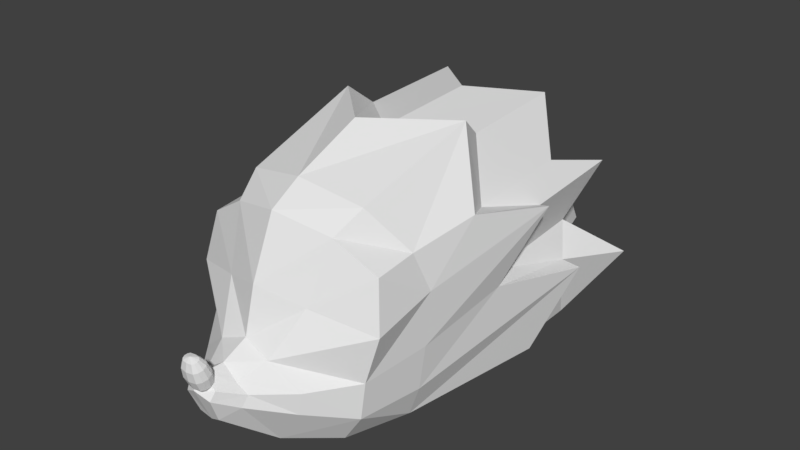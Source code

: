# Source: enemy1.blend  (saved by Blender 2.79.0; exported with 4.5.12 LTS)
import bpy
from mathutils import Matrix  # noqa: F401  (used for matrix-valued properties, if any)

bpy.ops.wm.read_factory_settings(use_empty=True)
scene = bpy.context.scene
scene.name = 'Scene'

# ---- collections
col_collection_1 = bpy.data.collections.new('Collection 1'); scene.collection.children.link(col_collection_1)

# ---- materials (node trees are filled in below, after node groups)
mat_enemy1 = bpy.data.materials.new('enemy1')
mat_enemy1.alpha_threshold = 0.0
mat_enemy1.use_transparent_shadow = False
mat_enemy1.roughness = 0.5

# ---- material node trees

# ---- world
world_world = bpy.data.worlds.new('World'); scene.world = world_world
world_world.color = (0.05088, 0.05088, 0.05088)
world_world.use_sun_shadow = False
world_world.sun_shadow_jitter_overblur = 0.0
world_world.cycles.sampling_method = 'MANUAL'

# ---- meshes
me_cube_001 = bpy.data.meshes.new('Cube.001')
me_cube_001.from_pydata([(0.9265, 0.9943, -0.2568), (0.7843, 0.5184, -0.233), (0.6892, 0.851, -0.408), (0.6354, 0.6051, -0.3559), (0.62, 1.177, -0.4799), (0.4905, 0.6537, -0.389), (0.3677, 0.9879, -0.4174), (0.2903, 0.6392, -0.3825), (0.2789, 1.42, -0.4773), (0.1241, 0.6279, -0.3671), (0.008354, 1.208, -0.4174), (0.006304, 0.6279, -0.3265), (0.8436, 1.093, -0.228), (0.656, 0.964, -0.3523), (0.5832, 1.228, -0.4114), (0.3855, 1.06, -0.36), (0.2913, 1.411, -0.4092), (0.0006977, 1.216, -0.36), (0.8662, 1.52, -0.2204), (0.6786, 1.39, -0.3447), (0.6058, 1.654, -0.4037), (0.4081, 1.487, -0.3524), (0.235, 1.707, -0.5015), (-0.003761, 1.524, -0.3524), (0.6633, 1.617, -0.07841), (0.4978, 1.546, -0.19), (0.4055, 1.72, -0.2326), (0.2926, 1.572, -0.1956), (0.1366, 1.7, -0.3029), (-0.002957, 1.534, -0.1956), (0.3038, 1.88, -0.07494), (0.2247, 1.861, -0.119), (0.2232, 1.86, -0.1961), (0.136, 1.842, -0.1578), (0.09273, 1.813, -0.2455), (0.01575, 1.793, -0.1849), (0.7135, 0.4122, -0.2024), (0.4945, 0.3237, -0.167), (0.3352, 0.2103, -0.1034), (0.2917, 0.1124, -0.06608), (0.2965, 0.03419, -0.0571), (0.2648, 0.01509, -0.0509), (0.175, 0.04983, -0.04157), (0.02371, 0.2406, -0.1064), (0.2597, 0.3921, -0.342), (0.1237, 0.3829, -0.3294), (0.2453, 0.2405, -0.2138), (0.1659, 0.2357, -0.206), (0.2591, 0.1206, -0.1059), (0.2211, 0.09626, -0.09955), (0.6177, 0.4441, -0.3559), (0.4357, 0.4074, -0.389), (0.001364, 0.3958, -0.2457), (0.413, 0.01661, -0.01953), (0.3903, 0.03657, -0.02665), (0.3558, 0.05206, -0.02925), (0.3185, 0.05894, -0.02665), (0.2885, 0.05535, -0.01953), (0.4108, 0.009814, -0.02665), (0.3867, 0.0248, -0.03898), (0.3515, 0.03847, -0.04349), (0.3148, 0.04717, -0.03898), (0.2864, 0.04856, -0.02665), (0.408, 0.0005313, -0.02925), (0.3817, 0.008719, -0.04349), (0.3457, 0.0199, -0.0487), (0.3098, 0.03109, -0.04349), (0.2835, 0.03928, -0.02925), (0.4051, -0.008752, -0.02665), (0.3767, -0.00736, -0.03898), (0.34, 0.001337, -0.04349), (0.3048, 0.01501, -0.03898), (0.2806, 0.02999, -0.02665), (0.4029, -0.01555, -0.01953), (0.373, -0.01913, -0.02665), (0.3357, -0.01225, -0.02925), (0.3012, 0.003238, -0.02665), (0.2785, 0.0232, -0.01953), (0.9265, 0.9943, 0.2568), (0.7843, 0.5184, 0.233), (0.9488, 0.7449, 0.0), (0.8351, 0.479, 0.0), (0.6892, 0.851, 0.408), (0.6354, 0.6051, 0.3559), (0.62, 1.177, 0.4799), (0.4905, 0.6537, 0.389), (0.3677, 0.9879, 0.4174), (0.2903, 0.6392, 0.3825), (0.2789, 1.42, 0.4773), (0.1241, 0.6279, 0.3671), (0.008354, 1.208, 0.4174), (0.006304, 0.6279, 0.3265), (0.8436, 1.093, 0.228), (0.8742, 0.8898, 0.0), (0.656, 0.964, 0.3523), (0.5832, 1.228, 0.4114), (0.3855, 1.06, 0.36), (0.2913, 1.411, 0.4092), (0.0006977, 1.216, 0.36), (0.8662, 1.52, 0.2204), (0.8968, 1.316, 0.0), (0.6786, 1.39, 0.3447), (0.6058, 1.654, 0.4037), (0.4081, 1.487, 0.3524), (0.235, 1.707, 0.5015), (-0.003761, 1.524, 0.3524), (0.6881, 1.546, 0.1923), (0.7287, 1.502, 0.01174), (0.5763, 1.482, 0.2529), (0.4634, 1.617, 0.3424), (0.3241, 1.536, 0.2531), (0.1206, 1.667, 0.3319), (-0.002957, 1.534, 0.1956), (0.3038, 1.88, 0.07494), (0.2821, 1.87, 0.0), (0.2247, 1.861, 0.119), (0.2232, 1.86, 0.1961), (0.136, 1.842, 0.1578), (0.09273, 1.813, 0.2455), (0.01575, 1.793, 0.1849), (0.008318, 1.963, 0.0), (0.7135, 0.4122, 0.2024), (0.7643, 0.3598, 0.0), (0.4945, 0.3237, 0.167), (0.5453, 0.2648, 0.0), (0.3352, 0.2103, 0.1034), (0.3763, 0.2198, 0.0), (0.2917, 0.1124, 0.06608), (0.3328, 0.1216, 0.0), (0.2965, 0.03419, 0.0571), (0.3377, 0.04267, 0.0), (0.2648, 0.01509, 0.0509), (0.2926, -0.0007994, 0.0), (0.175, 0.04983, 0.04157), (0.1562, 0.05752, 0.0), (0.02371, 0.2406, 0.1064), (0.004875, 0.2716, 0.0), (0.2597, 0.3921, 0.342), (0.1237, 0.3829, 0.3294), (0.2453, 0.2405, 0.2138), (0.1659, 0.2357, 0.206), (0.2591, 0.1206, 0.1059), (0.2211, 0.09626, 0.09955), (0.6177, 0.4441, 0.3559), (0.4357, 0.4074, 0.389), (0.001364, 0.3958, 0.2457), (0.4137, 0.0191, 0.0), (0.3198, 0.06325, 0.0), (0.2739, 0.04227, 0.0), (0.4176, -0.002466, 0.0), (0.413, 0.01661, 0.01953), (0.3903, 0.03657, 0.02665), (0.3558, 0.05206, 0.02925), (0.3185, 0.05894, 0.02665), (0.2885, 0.05535, 0.01953), (0.4108, 0.009814, 0.02665), (0.3867, 0.0248, 0.03898), (0.3515, 0.03847, 0.04349), (0.3148, 0.04717, 0.03898), (0.2864, 0.04856, 0.02665), (0.408, 0.0005313, 0.02925), (0.3817, 0.008719, 0.04349), (0.3457, 0.0199, 0.0487), (0.3098, 0.03109, 0.04349), (0.2835, 0.03928, 0.02925), (0.4051, -0.008752, 0.02665), (0.3767, -0.00736, 0.03898), (0.34, 0.001337, 0.04349), (0.3048, 0.01501, 0.03898), (0.2806, 0.02999, 0.02665), (0.4029, -0.01555, 0.01953), (0.373, -0.01913, 0.02665), (0.3357, -0.01225, 0.02925), (0.3012, 0.003238, 0.02665), (0.2785, 0.0232, 0.01953), (0.4022, -0.01804, 0.0), (0.3716, -0.02344, 0.0), (0.3342, -0.01723, 0.0), (0.2998, -0.00107, 0.0), (0.2778, 0.02071, 0.0), (0.3917, 0.04088, 0.0), (0.3573, 0.05704, 0.0), (0.2893, 0.05784, 0.0)], [], [(0, 80, 81, 1), (0, 1, 3, 2), (2, 3, 5, 4), (4, 5, 7, 6), (6, 7, 9, 8), (8, 9, 11, 10), (2, 4, 14, 13), (8, 10, 17, 16), (4, 6, 15, 14), (0, 2, 13, 12), (6, 8, 16, 15), (80, 0, 12, 93), (14, 15, 21, 20), (12, 13, 19, 18), (15, 16, 22, 21), (13, 14, 20, 19), (93, 12, 18, 100), (16, 17, 23, 22), (18, 19, 25, 24), (21, 22, 28, 27), (19, 20, 26, 25), (100, 18, 24, 107), (22, 23, 29, 28), (20, 21, 27, 26), (27, 28, 34, 33), (25, 26, 32, 31), (107, 24, 30, 114), (28, 29, 35, 34), (26, 27, 33, 32), (24, 25, 31, 30), (33, 34, 120), (31, 32, 120), (114, 30, 120), (34, 35, 120), (32, 33, 120), (30, 31, 120), (1, 81, 122, 36), (36, 122, 124, 37), (37, 124, 126, 38), (38, 126, 128, 39), (39, 128, 130, 40), (40, 130, 132, 41), (41, 132, 134, 42), (42, 134, 136, 43), (9, 7, 44, 45), (45, 44, 46, 47), (47, 46, 48, 49), (41, 49, 48, 40), (41, 42, 49), (39, 40, 48), (39, 48, 46, 38), (43, 47, 49, 42), (47, 43, 45), (5, 3, 50, 51), (3, 1, 36, 50), (37, 51, 50, 36), (5, 51, 44, 7), (37, 38, 51), (44, 51, 38, 46), (11, 9, 45, 52), (43, 52, 45), (136, 52, 43), (120, 29, 52, 136), (35, 29, 120), (52, 29, 17, 11), (11, 17, 10), (23, 17, 29), (148, 182, 57), (147, 181, 55, 56), (180, 146, 53, 54), (182, 147, 56, 57), (181, 180, 54, 55), (146, 149, 53), (56, 55, 60, 61), (54, 53, 58, 59), (57, 56, 61, 62), (55, 54, 59, 60), (53, 149, 58), (148, 57, 62), (59, 58, 63, 64), (62, 61, 66, 67), (60, 59, 64, 65), (58, 149, 63), (148, 62, 67), (61, 60, 65, 66), (67, 66, 71, 72), (65, 64, 69, 70), (63, 149, 68), (148, 67, 72), (66, 65, 70, 71), (64, 63, 68, 69), (72, 71, 76, 77), (70, 69, 74, 75), (68, 149, 73), (148, 72, 77), (71, 70, 75, 76), (69, 68, 73, 74), (77, 76, 178, 179), (75, 74, 176, 177), (73, 149, 175), (148, 77, 179), (76, 75, 177, 178), (74, 73, 175, 176), (78, 79, 81, 80), (78, 82, 83, 79), (82, 84, 85, 83), (84, 86, 87, 85), (86, 88, 89, 87), (88, 90, 91, 89), (82, 94, 95, 84), (88, 97, 98, 90), (84, 95, 96, 86), (78, 92, 94, 82), (86, 96, 97, 88), (80, 93, 92, 78), (95, 102, 103, 96), (92, 99, 101, 94), (96, 103, 104, 97), (94, 101, 102, 95), (93, 100, 99, 92), (97, 104, 105, 98), (99, 106, 108, 101), (103, 110, 111, 104), (101, 108, 109, 102), (100, 107, 106, 99), (104, 111, 112, 105), (102, 109, 110, 103), (110, 117, 118, 111), (108, 115, 116, 109), (107, 114, 113, 106), (111, 118, 119, 112), (109, 116, 117, 110), (106, 113, 115, 108), (117, 120, 118), (115, 120, 116), (114, 120, 113), (118, 120, 119), (116, 120, 117), (113, 120, 115), (79, 121, 122, 81), (121, 123, 124, 122), (123, 125, 126, 124), (125, 127, 128, 126), (127, 129, 130, 128), (129, 131, 132, 130), (131, 133, 134, 132), (133, 135, 136, 134), (89, 138, 137, 87), (138, 140, 139, 137), (140, 142, 141, 139), (131, 129, 141, 142), (131, 142, 133), (127, 141, 129), (127, 125, 139, 141), (135, 133, 142, 140), (140, 138, 135), (85, 144, 143, 83), (83, 143, 121, 79), (123, 121, 143, 144), (85, 87, 137, 144), (123, 144, 125), (137, 139, 125, 144), (91, 145, 138, 89), (135, 138, 145), (136, 135, 145), (120, 136, 145, 112), (119, 120, 112), (145, 91, 98, 112), (91, 90, 98), (105, 112, 98), (148, 154, 182), (147, 153, 152, 181), (180, 151, 150, 146), (182, 154, 153, 147), (181, 152, 151, 180), (146, 150, 149), (153, 158, 157, 152), (151, 156, 155, 150), (154, 159, 158, 153), (152, 157, 156, 151), (150, 155, 149), (148, 159, 154), (156, 161, 160, 155), (159, 164, 163, 158), (157, 162, 161, 156), (155, 160, 149), (148, 164, 159), (158, 163, 162, 157), (164, 169, 168, 163), (162, 167, 166, 161), (160, 165, 149), (148, 169, 164), (163, 168, 167, 162), (161, 166, 165, 160), (169, 174, 173, 168), (167, 172, 171, 166), (165, 170, 149), (148, 174, 169), (168, 173, 172, 167), (166, 171, 170, 165), (174, 179, 178, 173), (172, 177, 176, 171), (170, 175, 149), (148, 179, 174), (173, 178, 177, 172), (171, 176, 175, 170)])
_uv = me_cube_001.uv_layers.new(name='UVMap')
_uv.uv.foreach_set('vector', [0.6656, 0.5498, 0.7005, 0.5772, 0.7015, 0.6107, 0.6714, 0.6088, 0.6656, 0.5498, 0.6714, 0.6088, 0.6526, 0.6013, 0.6443, 0.5714, 0.8341, 0.372, 0.8254, 0.3971, 0.8083, 0.3879, 0.8284, 0.3364, 0.8284, 0.3364, 0.8083, 0.3879, 0.7833, 0.3868, 0.7952, 0.3544, 0.7952, 0.3544, 0.7833, 0.3868, 0.7625, 0.3866, 0.7873, 0.3102, 0.7873, 0.3102, 0.7625, 0.3866, 0.7472, 0.3882, 0.7518, 0.3298, 0.9365, 0.9211, 0.9444, 0.93, 0.9432, 0.9331, 0.9368, 0.9256, 0.9524, 0.951, 0.9463, 0.9616, 0.9443, 0.961, 0.9502, 0.9501, 0.9444, 0.93, 0.9543, 0.9355, 0.9515, 0.9373, 0.9432, 0.9331, 0.9267, 0.9262, 0.9365, 0.9211, 0.9368, 0.9256, 0.929, 0.9302, 0.9543, 0.9355, 0.9524, 0.951, 0.9502, 0.9501, 0.9515, 0.9373, 0.9142, 0.9273, 0.9267, 0.9262, 0.929, 0.9302, 0.9183, 0.9313, 0.5514, 0.5582, 0.578, 0.5526, 0.5645, 0.5926, 0.5379, 0.5982, 0.6664, 0.5386, 0.6492, 0.5576, 0.6456, 0.5058, 0.6628, 0.4867, 0.578, 0.5526, 0.5818, 0.5854, 0.5834, 0.6089, 0.5645, 0.5926, 0.6492, 0.5576, 0.6375, 0.5272, 0.6338, 0.4753, 0.6456, 0.5058, 0.6974, 0.5606, 0.6664, 0.5386, 0.6628, 0.4867, 0.6928, 0.5088, 0.8409, 0.6147, 0.8409, 0.6551, 0.8165, 0.6434, 0.8071, 0.6038, 0.8945, 0.9366, 0.899, 0.9296, 0.9049, 0.9349, 0.9041, 0.9404, 0.9154, 0.9298, 0.9248, 0.9291, 0.9253, 0.9369, 0.9165, 0.937, 0.899, 0.9296, 0.9075, 0.9281, 0.9102, 0.9357, 0.9049, 0.9349, 0.8899, 0.9448, 0.8945, 0.9366, 0.9041, 0.9404, 0.8997, 0.9442, 0.9248, 0.9291, 0.9335, 0.9348, 0.934, 0.9397, 0.9253, 0.9369, 0.9075, 0.9281, 0.9154, 0.9298, 0.9165, 0.937, 0.9102, 0.9357, 0.6291, 0.612, 0.6121, 0.5987, 0.6177, 0.5851, 0.6291, 0.5807, 0.6121, 0.6102, 0.5931, 0.5966, 0.5845, 0.5719, 0.591, 0.5713, 0.8358, 0.5677, 0.82, 0.5523, 0.8228, 0.509, 0.8308, 0.509, 0.5303, 0.5077, 0.5455, 0.4883, 0.5441, 0.52, 0.5363, 0.5219, 0.7197, 0.6551, 0.6984, 0.6551, 0.7013, 0.626, 0.712, 0.6313, 0.5112, 0.5808, 0.5343, 0.5776, 0.5325, 0.627, 0.5219, 0.6236, 0.8494, 0.4641, 0.8387, 0.4664, 0.856, 0.437, 0.591, 0.5713, 0.5845, 0.5719, 0.5931, 0.5424, 0.8308, 0.509, 0.8228, 0.509, 0.839, 0.4748, 0.8387, 0.4664, 0.8341, 0.4581, 0.856, 0.437, 0.856, 0.4724, 0.8494, 0.4641, 0.856, 0.437, 0.5219, 0.6236, 0.5325, 0.627, 0.5379, 0.6587, 0.6714, 0.6088, 0.7015, 0.6107, 0.7016, 0.626, 0.6751, 0.6222, 0.3356, 0.7603, 0.2261, 0.7725, 0.2259, 0.6481, 0.3231, 0.6362, 0.3231, 0.6362, 0.2259, 0.6481, 0.2258, 0.5474, 0.2884, 0.5274, 0.2884, 0.5274, 0.2258, 0.5474, 0.2257, 0.4877, 0.2623, 0.4709, 0.6834, 0.6314, 0.6857, 0.64, 0.676, 0.641, 0.6738, 0.6335, 0.7757, 0.467, 0.7798, 0.4716, 0.7741, 0.4748, 0.7716, 0.4687, 0.7716, 0.4687, 0.7741, 0.4748, 0.7575, 0.4676, 0.7605, 0.4651, 0.5803, 0.3102, 0.5853, 0.3115, 0.5831, 0.3371, 0.5702, 0.3323, 0.7625, 0.3866, 0.7833, 0.3868, 0.7777, 0.4113, 0.7606, 0.4112, 0.7606, 0.4112, 0.7777, 0.4113, 0.773, 0.4351, 0.763, 0.435, 0.763, 0.435, 0.773, 0.4351, 0.7723, 0.4548, 0.7674, 0.4569, 0.7716, 0.4687, 0.7674, 0.4569, 0.7723, 0.4548, 0.7757, 0.467, 0.7716, 0.4687, 0.7605, 0.4651, 0.7674, 0.4569, 0.6834, 0.6314, 0.6738, 0.6335, 0.6836, 0.626, 0.2623, 0.4709, 0.288, 0.4629, 0.3638, 0.5006, 0.2884, 0.5274, 0.7438, 0.4407, 0.763, 0.435, 0.7674, 0.4569, 0.7605, 0.4651, 0.763, 0.435, 0.7438, 0.4407, 0.7606, 0.4112, 0.7626, 0.6595, 0.7441, 0.6595, 0.7438, 0.6437, 0.7655, 0.6349, 0.6526, 0.6013, 0.6714, 0.6088, 0.6751, 0.6222, 0.6541, 0.621, 0.3231, 0.6362, 0.4507, 0.6348, 0.4219, 0.7258, 0.3356, 0.7603, 0.8083, 0.3879, 0.8003, 0.4087, 0.7777, 0.4113, 0.7833, 0.3868, 0.3231, 0.6362, 0.2884, 0.5274, 0.4507, 0.6348, 0.4593, 0.5403, 0.4507, 0.6348, 0.2884, 0.5274, 0.3638, 0.5006, 0.7472, 0.3882, 0.7625, 0.3866, 0.7606, 0.4112, 0.7441, 0.4152, 0.7438, 0.4407, 0.7441, 0.4152, 0.7606, 0.4112, 0.5831, 0.3371, 0.5512, 0.3496, 0.5702, 0.3323, 0.9267, 0.9485, 0.934, 0.9397, 0.9724, 0.9309, 0.9782, 0.9382, 0.927, 0.9433, 0.934, 0.9397, 0.9267, 0.9485, 0.9724, 0.9309, 0.934, 0.9397, 0.9432, 0.9325, 0.9638, 0.9297, 0.5387, 0.377, 0.5284, 0.448, 0.5213, 0.4465, 0.9335, 0.9348, 0.9432, 0.9325, 0.934, 0.9397, 0.8654, 0.2104, 0.8572, 0.2121, 0.8556, 0.2011, 0.8073, 0.1634, 0.8078, 0.1412, 0.8215, 0.1421, 0.8198, 0.1642, 0.8082, 0.1199, 0.8084, 0.1053, 0.8176, 0.1058, 0.8206, 0.1207, 0.807, 0.1806, 0.8073, 0.1634, 0.8198, 0.1642, 0.8161, 0.1811, 0.8078, 0.1412, 0.8082, 0.1199, 0.8206, 0.1207, 0.8215, 0.1421, 0.8539, 0.2004, 0.8448, 0.1958, 0.8556, 0.1893, 0.8573, 0.1656, 0.8556, 0.1442, 0.8638, 0.1451, 0.8644, 0.1664, 0.8573, 0.1221, 0.862, 0.1052, 0.8661, 0.1057, 0.8644, 0.1229, 0.862, 0.1806, 0.8573, 0.1656, 0.8644, 0.1664, 0.8661, 0.1811, 0.8556, 0.1442, 0.8573, 0.1221, 0.8644, 0.1229, 0.8638, 0.1451, 0.8556, 0.1893, 0.8448, 0.1958, 0.8534, 0.1843, 0.8654, 0.2104, 0.8556, 0.2011, 0.8577, 0.196, 0.8644, 0.1229, 0.8661, 0.1057, 0.8708, 0.1057, 0.8726, 0.1229, 0.8661, 0.1811, 0.8644, 0.1664, 0.8726, 0.1664, 0.8708, 0.1811, 0.8638, 0.1451, 0.8644, 0.1229, 0.8726, 0.1229, 0.8732, 0.1451, 0.8534, 0.1843, 0.8448, 0.1958, 0.8495, 0.1813, 0.8654, 0.2104, 0.8577, 0.196, 0.8617, 0.193, 0.8644, 0.1664, 0.8638, 0.1451, 0.8732, 0.1451, 0.8726, 0.1664, 0.8708, 0.1811, 0.8726, 0.1664, 0.8796, 0.1656, 0.8749, 0.1806, 0.8732, 0.1451, 0.8726, 0.1229, 0.8796, 0.1221, 0.8814, 0.1442, 0.8495, 0.1813, 0.8448, 0.1958, 0.8448, 0.1811, 0.8654, 0.2104, 0.8617, 0.193, 0.8663, 0.1929, 0.8726, 0.1664, 0.8732, 0.1451, 0.8814, 0.1442, 0.8796, 0.1656, 0.8726, 0.1229, 0.8708, 0.1057, 0.8749, 0.1052, 0.8796, 0.1221, 0.8663, 0.1929, 0.8689, 0.1811, 0.8762, 0.1858, 0.8705, 0.1956, 0.8556, 0.1423, 0.8539, 0.1644, 0.8481, 0.1634, 0.8489, 0.1413, 0.8448, 0.1811, 0.8448, 0.1958, 0.8406, 0.1838, 0.8654, 0.2104, 0.8663, 0.1929, 0.8705, 0.1956, 0.8531, 0.1209, 0.8556, 0.1423, 0.8489, 0.1413, 0.8473, 0.12, 0.8539, 0.1644, 0.8484, 0.1811, 0.8451, 0.1806, 0.8481, 0.1634, 0.8436, 0.1052, 0.8473, 0.12, 0.8348, 0.1199, 0.8345, 0.1053, 0.8489, 0.1413, 0.8481, 0.1634, 0.8356, 0.1634, 0.8352, 0.1412, 0.8406, 0.1838, 0.8448, 0.1958, 0.8366, 0.194, 0.8654, 0.2104, 0.8705, 0.1956, 0.8745, 0.2058, 0.8473, 0.12, 0.8489, 0.1413, 0.8352, 0.1412, 0.8348, 0.1199, 0.8481, 0.1634, 0.8451, 0.1806, 0.8359, 0.1806, 0.8356, 0.1634, 0.7287, 0.5448, 0.7287, 0.6043, 0.7015, 0.6107, 0.7005, 0.5772, 0.6303, 0.3689, 0.658, 0.3677, 0.6645, 0.3935, 0.6468, 0.4121, 0.658, 0.3677, 0.6669, 0.3327, 0.6823, 0.3858, 0.6645, 0.3935, 0.6669, 0.3327, 0.6984, 0.3536, 0.7073, 0.3868, 0.6823, 0.3858, 0.6984, 0.3536, 0.7102, 0.3102, 0.7281, 0.3884, 0.7073, 0.3868, 0.7102, 0.3102, 0.7438, 0.3327, 0.7431, 0.3913, 0.7281, 0.3884, 0.9082, 0.9497, 0.9128, 0.95, 0.9204, 0.9563, 0.9173, 0.9575, 0.9385, 0.9652, 0.9374, 0.963, 0.9483, 0.957, 0.9489, 0.9589, 0.9173, 0.9575, 0.9204, 0.9563, 0.9247, 0.9645, 0.923, 0.9673, 0.9132, 0.9398, 0.9173, 0.942, 0.9128, 0.95, 0.9082, 0.9497, 0.923, 0.9673, 0.9247, 0.9645, 0.9374, 0.963, 0.9385, 0.9652, 0.9142, 0.9273, 0.9183, 0.9313, 0.9173, 0.942, 0.9132, 0.9398, 0.8647, 0.6229, 0.8647, 0.6596, 0.8409, 0.6405, 0.8409, 0.6038, 0.7684, 0.6193, 0.7438, 0.5886, 0.776, 0.5897, 0.8006, 0.6204, 0.5564, 0.6774, 0.5379, 0.6429, 0.5564, 0.6231, 0.5562, 0.6454, 0.8006, 0.6204, 0.776, 0.5897, 0.773, 0.567, 0.7976, 0.5978, 0.6974, 0.5606, 0.6928, 0.5088, 0.717, 0.4824, 0.7225, 0.5341, 0.8727, 0.5761, 0.839, 0.587, 0.8484, 0.5474, 0.8727, 0.5356, 0.8954, 0.9525, 0.9048, 0.9474, 0.9079, 0.9533, 0.8999, 0.9593, 0.9177, 0.9654, 0.9213, 0.9594, 0.9287, 0.9588, 0.9289, 0.9673, 0.8999, 0.9593, 0.9079, 0.9533, 0.9151, 0.9557, 0.9084, 0.9629, 0.8899, 0.9448, 0.8997, 0.9442, 0.9048, 0.9474, 0.8954, 0.9525, 0.9289, 0.9673, 0.9287, 0.9588, 0.9365, 0.9536, 0.9377, 0.9587, 0.9084, 0.9629, 0.9151, 0.9557, 0.9213, 0.9594, 0.9177, 0.9654, 0.7922, 0.5373, 0.7901, 0.5023, 0.8014, 0.5056, 0.8071, 0.5207, 0.8678, 0.5028, 0.8478, 0.5356, 0.8422, 0.5281, 0.8494, 0.5126, 0.8608, 0.3457, 0.8552, 0.4034, 0.848, 0.404, 0.8456, 0.3617, 0.6057, 0.5139, 0.5974, 0.527, 0.5901, 0.5238, 0.5941, 0.4923, 0.7197, 0.6551, 0.7274, 0.6313, 0.7381, 0.626, 0.741, 0.6551, 0.7518, 0.5507, 0.7672, 0.5087, 0.7783, 0.506, 0.7742, 0.5554, 0.7901, 0.5023, 0.785, 0.4748, 0.8014, 0.5056, 0.7783, 0.506, 0.785, 0.4748, 0.7837, 0.51, 0.8552, 0.4034, 0.8643, 0.437, 0.848, 0.404, 0.8014, 0.5056, 0.785, 0.4748, 0.8054, 0.4978, 0.7837, 0.51, 0.785, 0.4748, 0.7901, 0.5023, 0.7672, 0.5087, 0.785, 0.4748, 0.7783, 0.506, 0.7287, 0.6043, 0.7249, 0.6183, 0.7016, 0.626, 0.7015, 0.6107, 0.1166, 0.7606, 0.1287, 0.6364, 0.2259, 0.6481, 0.2261, 0.7725, 0.1287, 0.6364, 0.1632, 0.5276, 0.2258, 0.5474, 0.2259, 0.6481, 0.1632, 0.5276, 0.1891, 0.471, 0.2257, 0.4877, 0.2258, 0.5474, 0.6848, 0.6473, 0.675, 0.6472, 0.676, 0.641, 0.6857, 0.64, 0.7077, 0.4674, 0.7117, 0.4695, 0.7086, 0.4753, 0.7031, 0.4717, 0.7117, 0.4695, 0.723, 0.4668, 0.7258, 0.4696, 0.7086, 0.4753, 0.5906, 0.3111, 0.5967, 0.3345, 0.5831, 0.3371, 0.5853, 0.3115, 0.7281, 0.3884, 0.7277, 0.4131, 0.7107, 0.4118, 0.7073, 0.3868, 0.7277, 0.4131, 0.7232, 0.4366, 0.7132, 0.4359, 0.7107, 0.4118, 0.7232, 0.4366, 0.7169, 0.458, 0.7122, 0.4555, 0.7132, 0.4359, 0.7117, 0.4695, 0.7077, 0.4674, 0.7122, 0.4555, 0.7169, 0.458, 0.7117, 0.4695, 0.7169, 0.458, 0.723, 0.4668, 0.6848, 0.6473, 0.6858, 0.6513, 0.675, 0.6472, 0.1891, 0.471, 0.1632, 0.5276, 0.08776, 0.5009, 0.1634, 0.4631, 0.7418, 0.444, 0.723, 0.4668, 0.7169, 0.458, 0.7232, 0.4366, 0.7232, 0.4366, 0.7277, 0.4131, 0.7418, 0.444, 0.7671, 0.6572, 0.7655, 0.6349, 0.7873, 0.6428, 0.7861, 0.6572, 0.6645, 0.3935, 0.6662, 0.4075, 0.6556, 0.4237, 0.6468, 0.4121, 0.1287, 0.6364, 0.1166, 0.7606, 0.03012, 0.7262, 0.001113, 0.6354, 0.6823, 0.3858, 0.7073, 0.3868, 0.7107, 0.4118, 0.6884, 0.4072, 0.1287, 0.6364, 0.001113, 0.6354, 0.1632, 0.5276, -0.007683, 0.5408, 0.08776, 0.5009, 0.1632, 0.5276, 0.001113, 0.6354, 0.7431, 0.3913, 0.7438, 0.4185, 0.7277, 0.4131, 0.7281, 0.3884, 0.7418, 0.444, 0.7277, 0.4131, 0.7438, 0.4185, 0.5831, 0.3371, 0.5967, 0.3345, 0.6124, 0.3547, 0.9267, 0.9485, 0.9782, 0.9382, 0.9756, 0.9473, 0.9365, 0.9536, 0.929, 0.9527, 0.9267, 0.9485, 0.9365, 0.9536, 0.9756, 0.9473, 0.9682, 0.9517, 0.9483, 0.957, 0.9365, 0.9536, 0.9682, 0.9517, 0.9489, 0.9589, 0.9483, 0.957, 0.9377, 0.9587, 0.9365, 0.9536, 0.9483, 0.957, 0.8654, 0.2104, 0.8612, 0.2223, 0.8572, 0.2121, 0.8073, 0.1634, 0.7948, 0.1634, 0.794, 0.1413, 0.8078, 0.1412, 0.8082, 0.1199, 0.7957, 0.12, 0.7993, 0.1052, 0.8084, 0.1053, 0.807, 0.1806, 0.7978, 0.1806, 0.7948, 0.1634, 0.8073, 0.1634, 0.8078, 0.1412, 0.794, 0.1413, 0.7957, 0.12, 0.8082, 0.1199, 0.8539, 0.2004, 0.8499, 0.2106, 0.8448, 0.1958, 0.7948, 0.1634, 0.789, 0.1644, 0.7873, 0.1423, 0.794, 0.1413, 0.8556, 0.2204, 0.8483, 0.2251, 0.8457, 0.2133, 0.8499, 0.2106, 0.7978, 0.1806, 0.7945, 0.1811, 0.789, 0.1644, 0.7948, 0.1634, 0.794, 0.1413, 0.7873, 0.1423, 0.7899, 0.1209, 0.7957, 0.12, 0.8499, 0.2106, 0.8457, 0.2133, 0.8448, 0.1958, 0.8654, 0.2104, 0.8654, 0.225, 0.8612, 0.2223, 0.9054, 0.1207, 0.8983, 0.1199, 0.8966, 0.1052, 0.9007, 0.1057, 0.9007, 0.1811, 0.8966, 0.1806, 0.8983, 0.1635, 0.9054, 0.1642, 0.9072, 0.1422, 0.899, 0.1413, 0.8983, 0.1199, 0.9054, 0.1207, 0.8457, 0.2133, 0.8411, 0.2131, 0.8448, 0.1958, 0.8654, 0.2104, 0.8701, 0.2248, 0.8654, 0.225, 0.9054, 0.1642, 0.8983, 0.1635, 0.899, 0.1413, 0.9072, 0.1422, 0.8966, 0.1806, 0.8919, 0.1806, 0.8902, 0.1635, 0.8983, 0.1635, 0.899, 0.1413, 0.8895, 0.1413, 0.8902, 0.1199, 0.8983, 0.1199, 0.8411, 0.2131, 0.8371, 0.2101, 0.8448, 0.1958, 0.8654, 0.2104, 0.874, 0.2218, 0.8701, 0.2248, 0.8983, 0.1635, 0.8902, 0.1635, 0.8895, 0.1413, 0.899, 0.1413, 0.8983, 0.1199, 0.8902, 0.1199, 0.8919, 0.1052, 0.8966, 0.1052, 0.8919, 0.1806, 0.8878, 0.1811, 0.8831, 0.1642, 0.8902, 0.1635, 0.8895, 0.1413, 0.8814, 0.1422, 0.8831, 0.1207, 0.8902, 0.1199, 0.8371, 0.2101, 0.835, 0.2051, 0.8448, 0.1958, 0.8654, 0.2104, 0.8762, 0.2168, 0.874, 0.2218, 0.8902, 0.1635, 0.8831, 0.1642, 0.8814, 0.1422, 0.8895, 0.1413, 0.8902, 0.1199, 0.8831, 0.1207, 0.8878, 0.1057, 0.8919, 0.1052, 0.8253, 0.1058, 0.8345, 0.1053, 0.8348, 0.1199, 0.8223, 0.1207, 0.8215, 0.1421, 0.8352, 0.1412, 0.8356, 0.1634, 0.8231, 0.1642, 0.835, 0.2051, 0.8366, 0.194, 0.8448, 0.1958, 0.8654, 0.2104, 0.8745, 0.2058, 0.8762, 0.2168, 0.8223, 0.1207, 0.8348, 0.1199, 0.8352, 0.1412, 0.8215, 0.1421, 0.8231, 0.1642, 0.8356, 0.1634, 0.8359, 0.1806, 0.8268, 0.1811])
me_cube_001.materials.append(mat_enemy1)
me_cube_001.use_remesh_preserve_volume = False
me_cube_001.use_remesh_preserve_attributes = False
me_cube_001.use_mirror_vertex_groups = False
me_cube_001.update()

# ---- objects
ob_cube = bpy.data.objects.new('Cube', me_cube_001)

# ---- transforms, parenting, visibility, modifiers, constraints
ob_cube.location = (0.0, 0.0, 0.0)
ob_cube.rotation_euler = (0.0, -1.571, 0.0)
ob_cube.lineart.crease_threshold = 0.0

# ---- collection membership
col_collection_1.objects.link(ob_cube)

# ---- scene / render settings (as saved in the file)
scene.frame_start = 1; scene.frame_end = 250; scene.frame_set(1)
scene.render.engine = 'BLENDER_EEVEE_NEXT'
scene.render.resolution_percentage = 50
scene.render.dither_intensity = 0.0
scene.cycles.use_denoising = False
scene.cycles.samples = 128
scene.cycles.sampling_pattern = 'TABULATED_SOBOL'
scene.cycles.use_adaptive_sampling = False
scene.cycles.use_light_tree = False
scene.cycles.blur_glossy = 0.0
scene.cycles.sample_clamp_indirect = 0.0
scene.view_settings.view_transform = 'Standard'
bpy.context.view_layer.update()

# ---- added for rendering (the .blend has no active camera and no usable light): camera, sun
cam_auto = bpy.data.cameras.new('AutoCamera')
cam_auto.lens = 50.0
cam_auto.sensor_width = 36.0
cam_auto.clip_end = 1000.0
ob_auto_camera = bpy.data.objects.new('AutoCamera', cam_auto)
scene.collection.objects.link(ob_auto_camera)
ob_auto_camera.location = (2.23922, -1.71751, 2.26387)
ob_auto_camera.rotation_euler = (1.09748, -7.21219e-08, 0.694738)
scene.camera = ob_auto_camera
light_auto_sun = bpy.data.lights.new('AutoSun', 'SUN')
light_auto_sun.energy = 3.0
light_auto_sun.angle = 0.0523599
ob_auto_sun = bpy.data.objects.new('AutoSun', light_auto_sun)
scene.collection.objects.link(ob_auto_sun)
ob_auto_sun.rotation_euler = (0.872665, 0.174533, 0.523599)
bpy.context.view_layer.update()
